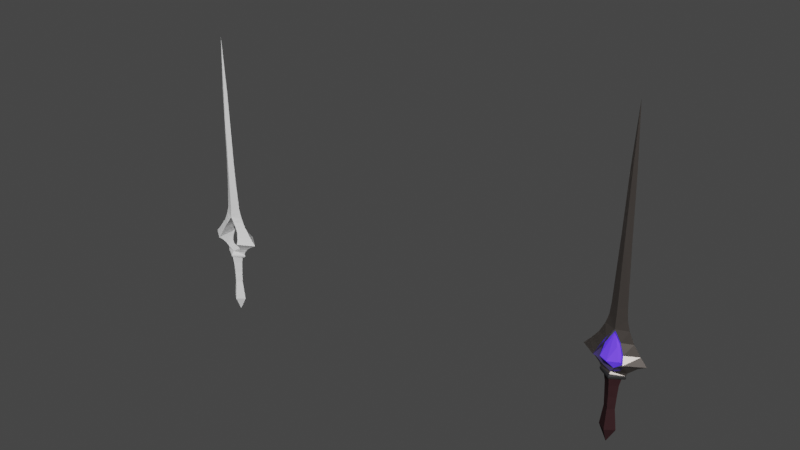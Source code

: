 # Source: Slice.blend  (saved by Blender 3.3.6; exported with 4.5.12 LTS)
import bpy
from mathutils import Matrix  # noqa: F401  (used for matrix-valued properties, if any)

bpy.ops.wm.read_factory_settings(use_empty=True)
scene = bpy.context.scene
scene.name = 'Scene'

# ---- collections
col_collection = bpy.data.collections.new('Collection'); scene.collection.children.link(col_collection)

# ---- materials (node trees are filled in below, after node groups)
mat_blade = bpy.data.materials.new('Blade')
mat_blade.use_transparent_shadow = False
mat_crystal = bpy.data.materials.new('Crystal')
mat_crystal.use_transparent_shadow = False
mat_handle = bpy.data.materials.new('Handle')
mat_handle.use_transparent_shadow = False
mat_lip = bpy.data.materials.new('Lip')
mat_lip.use_transparent_shadow = False

# ---- material node trees
mat_blade.use_nodes = True; mat_blade.node_tree.nodes.clear()
_N = mat_blade.node_tree.nodes; _L = mat_blade.node_tree.links
n0 = _N.new('ShaderNodeBsdfPrincipled'); n0.name = 'Principled BSDF'; n0.location = (10, 300)
n0.distribution = 'GGX'
n0.subsurface_method = 'RANDOM_WALK_SKIN'
n0.inputs[0].default_value = (0.1107, 0.09684, 0.08866, 1.0)
n0.inputs[1].default_value = 0.6063
n0.inputs[2].default_value = 0.2717
n0.inputs[3].default_value = 1.45
n0.inputs[13].default_value = 0.2323
n0.inputs[27].default_value = (0.0, 0.0, 0.0, 1.0)
n0.inputs[28].default_value = 1.0
n1 = _N.new('ShaderNodeOutputMaterial'); n1.name = 'Material Output'; n1.location = (300, 300)
_L.new(n0.outputs[0], n1.inputs[0])
n1.is_active_output = True
mat_crystal.use_nodes = True; mat_crystal.node_tree.nodes.clear()
_N = mat_crystal.node_tree.nodes; _L = mat_crystal.node_tree.links
n0 = _N.new('ShaderNodeBsdfPrincipled'); n0.name = 'Principled BSDF'; n0.location = (10, 300)
n0.distribution = 'GGX'
n0.subsurface_method = 'RANDOM_WALK_SKIN'
n0.inputs[0].default_value = (0.1348, 0.04896, 1.0, 1.0)
n0.inputs[3].default_value = 1.45
n0.inputs[27].default_value = (0.0483, 0.0206, 0.5705, 1.0)
n0.inputs[28].default_value = 1.2
n1 = _N.new('ShaderNodeOutputMaterial'); n1.name = 'Material Output'; n1.location = (300, 300)
_L.new(n0.outputs[0], n1.inputs[0])
n1.is_active_output = True
mat_handle.use_nodes = True; mat_handle.node_tree.nodes.clear()
_N = mat_handle.node_tree.nodes; _L = mat_handle.node_tree.links
n0 = _N.new('ShaderNodeBsdfPrincipled'); n0.name = 'Principled BSDF'; n0.location = (10, 300)
n0.distribution = 'GGX'
n0.subsurface_method = 'RANDOM_WALK_SKIN'
n0.inputs[0].default_value = (0.042, 0.01837, 0.02034, 1.0)
n0.inputs[1].default_value = 0.2047
n0.inputs[2].default_value = 0.7047
n0.inputs[3].default_value = 1.45
n0.inputs[13].default_value = 0.08268
n0.inputs[27].default_value = (0.0, 0.0, 0.0, 1.0)
n0.inputs[28].default_value = 1.0
n1 = _N.new('ShaderNodeOutputMaterial'); n1.name = 'Material Output'; n1.location = (300, 300)
_L.new(n0.outputs[0], n1.inputs[0])
n1.is_active_output = True
mat_lip.use_nodes = True; mat_lip.node_tree.nodes.clear()
_N = mat_lip.node_tree.nodes; _L = mat_lip.node_tree.links
n0 = _N.new('ShaderNodeBsdfPrincipled'); n0.name = 'Principled BSDF'; n0.location = (10, 300)
n0.distribution = 'GGX'
n0.subsurface_method = 'RANDOM_WALK_SKIN'
n0.inputs[0].default_value = (0.0291, 0.0291, 0.0291, 1.0)
n0.inputs[3].default_value = 1.45
n0.inputs[13].default_value = 0.09843
n0.inputs[27].default_value = (0.0, 0.0, 0.0, 1.0)
n0.inputs[28].default_value = 1.0
n1 = _N.new('ShaderNodeOutputMaterial'); n1.name = 'Material Output'; n1.location = (300, 300)
_L.new(n0.outputs[0], n1.inputs[0])
n1.is_active_output = True

# ---- world
world_world = bpy.data.worlds.new('World'); scene.world = world_world
world_world.use_nodes = True; world_world.node_tree.nodes.clear()
_N = world_world.node_tree.nodes; _L = world_world.node_tree.links
n0 = _N.new('ShaderNodeOutputWorld'); n0.name = 'World Output'; n0.location = (300, 300)
n1 = _N.new('ShaderNodeBackground'); n1.name = 'Background'; n1.location = (10, 300)
n1.inputs[0].default_value = (0.05088, 0.05088, 0.05088, 1.0)
_L.new(n1.outputs[0], n0.inputs[0])
n0.is_active_output = True
world_world.color = (0.05088, 0.05088, 0.05088)
world_world.use_sun_shadow = False
world_world.sun_shadow_jitter_overblur = 0.0

# ---- meshes
me_cube_002 = bpy.data.meshes.new('Cube.002')
me_cube_002.from_pydata([(0.0, -0.9414, -0.9012), (0.0, -0.7589, 2.912), (0.5879, 0.0, -0.8818), (0.3507, 0.0, 2.915), (0.0, 0.9414, -0.9012), (0.0, 0.7589, 2.912), (0.0, -0.7057, 5.405), (0.0, 0.7057, 5.405), (0.2958, 0.0, 5.409), (0.0, -0.4093, 8.188), (0.0, 0.4093, 8.188), (0.2105, 0.0, 8.193), (0.0, -0.0002415, 12.01), (0.7736, 0.0, -1.522), (0.0, 1.066, -1.522), (0.0, -1.066, -1.522), (0.0, -0.8592, -0.1281), (0.0, 0.8592, -0.1281), (0.5152, 0.0, -0.1277), (1.604, -0.006425, -2.88), (0.7863, 1.818, -2.845), (0.7863, -1.818, -2.845), (1.142, 0.0, -3.982), (0.7221, 1.125, -3.87), (0.7221, -1.125, -3.87), (1.125, 0.0, -2.246), (0.4698, 1.282, -2.202), (0.4698, -1.282, -2.202), (0.9499, 2.71, -3.313), (0.9499, -2.71, -3.313), (2.039, 0.0, -3.374), (0.8664, 1.855, -3.536), (1.492, 0.0, -3.709), (0.8664, -1.855, -3.536), (0.9019, -0.0006915, -4.267), (0.5487, 0.8572, -4.114), (0.5487, -0.858, -4.114), (0.8112, -0.001242, -4.486), (0.0, 1.094, -4.345), (0.0, -1.1, -4.344), (1.376, -0.007971, -2.567), (0.6534, -1.449, -2.524), (0.6534, 1.449, -2.524), (0.2223, 1.153, -1.853), (0.9131, 0.0, -1.876), (0.2223, -1.153, -1.853), (0.8825, -2.192, -3.082), (0.8825, 2.192, -3.082), (1.814, 0.0, -3.134), (0.0, 0.9969, -1.204), (0.0, -0.9969, -1.204), (0.6599, 0.0, -1.193), (0.0, 1.403, -4.465), (0.0, -1.418, -4.464), (0.874, -0.001591, -4.6), (0.0, 1.757, -4.605), (0.0, -1.78, -4.604), (0.8186, -0.001107, -4.721), (0.0, 1.734, -4.723), (0.0, -1.766, -4.721), (0.0, 1.473, -4.708), (0.0, -1.535, -4.708), (0.6033, 0.02001, -4.691), (0.0, 1.187, -5.338), (0.0, -1.235, -5.338), (0.4616, 0.01689, -5.325), (0.0, 0.9628, -6.121), (0.0, -1.001, -6.121), (0.412, 0.01423, -6.114), (0.0, 0.9701, -6.981), (0.0, -1.01, -6.981), (0.3684, 0.01349, -6.974), (0.0, 1.408, -8.376), (0.0, -1.448, -8.394), (0.559, 0.004076, -8.398), (0.0, -0.04943, -9.433), (0.0, -0.8072, 1.448), (0.0, 0.8072, 1.448), (0.4106, 0.0, 1.449), (0.0, 0.6855, 4.213), (0.3207, 0.0, 4.216), (0.0, -0.6855, 4.213)], [], [(77, 5, 3, 78), (78, 3, 1, 76), (80, 79, 7, 8), (8, 7, 10, 11), (81, 80, 8, 6), (9, 11, 12), (6, 8, 11, 9), (11, 10, 12), (50, 49, 14, 15), (51, 50, 15, 13), (49, 51, 13, 14), (42, 40, 19, 20), (2, 18, 16, 0), (4, 17, 18, 2), (31, 32, 22, 23), (33, 31, 23, 24), (40, 41, 21, 19), (41, 42, 20, 21), (24, 23, 35, 36), (32, 33, 24, 22), (79, 81, 6, 9, 12, 10, 7), (45, 43, 26, 27), (44, 45, 27, 25), (43, 44, 25, 26), (48, 46, 29, 30), (46, 47, 28, 29), (47, 48, 30, 28), (30, 29, 33, 32), (29, 28, 31, 33), (28, 30, 32, 31), (36, 35, 38, 39), (22, 24, 36, 34), (23, 22, 34, 35), (34, 36, 39, 37), (35, 34, 37, 38), (39, 38, 52, 53), (27, 26, 42, 41), (25, 27, 41, 40), (26, 25, 40, 42), (14, 13, 44, 43), (13, 15, 45, 44), (15, 14, 43, 45), (20, 19, 48, 47), (21, 20, 47, 46), (19, 21, 46, 48), (4, 2, 51, 49), (2, 0, 50, 51), (0, 4, 49, 50), (53, 52, 55, 56), (37, 39, 53), (38, 37, 52), (56, 55, 58, 60, 61, 59), (37, 53, 56, 54), (52, 37, 54, 55), (57, 59, 61, 62, 60, 58), (54, 56, 59, 57), (55, 54, 57, 58), (61, 64, 65, 62), (64, 67, 68, 65), (63, 65, 68, 66), (61, 60, 63, 64), (68, 67, 70, 71), (66, 68, 71, 69), (64, 63, 66, 67), (70, 73, 74, 71), (67, 66, 69, 70), (74, 75, 72), (69, 71, 74, 72), (70, 69, 72, 73), (74, 73, 75), (73, 72, 75), (60, 62, 65, 63), (0, 16, 76, 77, 17, 4), (18, 78, 76, 16), (17, 77, 78, 18), (77, 76, 1, 81, 79, 5), (1, 3, 80, 81), (3, 5, 79, 80)])
_uv = me_cube_002.uv_layers.new(name='UVMap')
_uv.uv.foreach_set('vector', [0.5262, 0.5, 0.6181, 0.5, 0.6181, 0.75, 0.5262, 0.75, 0.5262, 0.75, 0.6181, 0.75, 0.6181, 1.0, 0.5262, 1.0, 0.625, 0.75, 0.625, 0.5, 0.625, 0.5, 0.625, 0.75, 0.625, 0.75, 0.625, 0.5, 0.625, 0.5, 0.625, 0.75, 0.625, 1.0, 0.625, 0.75, 0.625, 0.75, 0.625, 1.0, 0.625, 1.0, 0.625, 0.75, 0.625, 1.0, 0.625, 1.0, 0.625, 0.75, 0.625, 0.75, 0.625, 1.0, 0.625, 0.75, 0.625, 0.5, 0.625, 0.75, 0.375, 1.0, 0.375, 0.5, 0.375, 0.5, 0.375, 1.0, 0.375, 0.75, 0.375, 1.0, 0.375, 1.0, 0.375, 0.75, 0.375, 0.5, 0.375, 0.75, 0.375, 0.75, 0.375, 0.5, 0.375, 0.5, 0.375, 0.7434, 0.375, 0.7305, 0.375, 0.5, 0.375, 0.75, 0.4272, 0.75, 0.4272, 1.0, 0.375, 1.0, 0.375, 0.5, 0.4272, 0.5, 0.4272, 0.75, 0.375, 0.75, 0.375, 0.5, 0.375, 0.75, 0.375, 0.75, 0.375, 0.5, 0.125, 0.75, 0.375, 0.5, 0.375, 0.5, 0.125, 0.75, 0.375, 0.7434, 0.375, 1.0, 0.375, 1.0, 0.375, 0.7305, 0.125, 0.75, 0.375, 0.5, 0.375, 0.5, 0.125, 0.75, 0.125, 0.75, 0.375, 0.5, 0.375, 0.5, 0.125, 0.75, 0.375, 0.75, 0.375, 1.0, 0.375, 1.0, 0.375, 0.75, 0.0, 0.0, 0.0, 0.0, 0.0, 0.0, 0.0, 0.0, 0.0, 0.0, 0.0, 0.0, 0.0, 0.0, 0.125, 0.75, 0.375, 0.5, 0.375, 0.5, 0.125, 0.75, 0.375, 0.75, 0.375, 1.0, 0.375, 1.0, 0.375, 0.75, 0.375, 0.5, 0.375, 0.75, 0.375, 0.75, 0.375, 0.5, 0.375, 0.75, 0.375, 1.0, 0.375, 1.0, 0.375, 0.75, 0.125, 0.75, 0.375, 0.5, 0.375, 0.5, 0.125, 0.75, 0.375, 0.5, 0.375, 0.75, 0.375, 0.75, 0.375, 0.5, 0.375, 0.75, 0.375, 1.0, 0.375, 1.0, 0.375, 0.75, 0.125, 0.75, 0.375, 0.5, 0.375, 0.5, 0.125, 0.75, 0.375, 0.5, 0.375, 0.75, 0.375, 0.75, 0.375, 0.5, 0.125, 0.75, 0.375, 0.5, 0.375, 0.5, 0.125, 0.75, 0.375, 0.75, 0.375, 1.0, 0.375, 1.0, 0.375, 0.75, 0.375, 0.5, 0.375, 0.75, 0.375, 0.75, 0.375, 0.5, 0.375, 0.75, 0.375, 1.0, 0.375, 1.0, 0.375, 0.75, 0.375, 0.5, 0.375, 0.75, 0.375, 0.75, 0.375, 0.5, 0.125, 0.75, 0.375, 0.5, 0.375, 0.5, 0.125, 0.75, 0.125, 0.75, 0.375, 0.5, 0.375, 0.5, 0.125, 0.75, 0.375, 0.75, 0.375, 1.0, 0.375, 1.0, 0.375, 0.7434, 0.375, 0.5, 0.375, 0.75, 0.375, 0.7434, 0.375, 0.5, 0.375, 0.5, 0.375, 0.75, 0.375, 0.75, 0.375, 0.5, 0.375, 0.75, 0.375, 1.0, 0.375, 1.0, 0.375, 0.75, 0.125, 0.75, 0.375, 0.5, 0.375, 0.5, 0.125, 0.75, 0.375, 0.5, 0.375, 0.7305, 0.375, 0.75, 0.375, 0.5, 0.125, 0.75, 0.375, 0.5, 0.375, 0.5, 0.125, 0.75, 0.375, 0.7305, 0.375, 1.0, 0.375, 1.0, 0.375, 0.75, 0.375, 0.5, 0.375, 0.75, 0.375, 0.75, 0.375, 0.5, 0.375, 0.75, 0.375, 1.0, 0.375, 1.0, 0.375, 0.75, 0.375, 1.0, 0.375, 0.5, 0.375, 0.5, 0.375, 1.0, 0.125, 0.75, 0.375, 0.5, 0.375, 0.5, 0.125, 0.75, 0.375, 0.75, 0.375, 1.0, 0.375, 1.0, 0.375, 0.5, 0.375, 0.75, 0.375, 0.5, 0.125, 0.75, 0.375, 0.5, 0.375, 0.5, 0.3386, 0.5364, 0.1574, 0.7176, 0.125, 0.75, 0.375, 0.75, 0.375, 1.0, 0.375, 1.0, 0.375, 0.75, 0.375, 0.5, 0.375, 0.75, 0.375, 0.75, 0.375, 0.5, 0.375, 0.75, 0.375, 1.0, 0.375, 0.9352, 0.375, 0.7349, 0.375, 0.5727, 0.375, 0.5, 0.375, 0.75, 0.375, 1.0, 0.375, 1.0, 0.375, 0.75, 0.375, 0.5, 0.375, 0.75, 0.375, 0.75, 0.375, 0.5, 0.375, 0.9352, 0.375, 0.9352, 0.375, 0.7349, 0.375, 0.7349, 0.375, 0.9352, 0.375, 0.9352, 0.375, 0.7349, 0.375, 0.7349, 0.375, 0.5727, 0.375, 0.7349, 0.375, 0.7349, 0.375, 0.5727, 0.1574, 0.7176, 0.3386, 0.5364, 0.3386, 0.5364, 0.1574, 0.7176, 0.375, 0.7349, 0.375, 0.9352, 0.375, 0.9352, 0.375, 0.7349, 0.375, 0.5727, 0.375, 0.7349, 0.375, 0.7349, 0.375, 0.5727, 0.1574, 0.7176, 0.3386, 0.5364, 0.3386, 0.5364, 0.1574, 0.7176, 0.375, 0.9352, 0.375, 0.9352, 0.375, 0.7349, 0.375, 0.7349, 0.1574, 0.7176, 0.3386, 0.5364, 0.3386, 0.5364, 0.1574, 0.7176, 0.375, 0.7349, 0.375, 0.5727, 0.375, 0.5727, 0.375, 0.5727, 0.375, 0.7349, 0.375, 0.7349, 0.375, 0.5727, 0.1574, 0.7176, 0.3386, 0.5364, 0.3386, 0.5364, 0.1574, 0.7176, 0.375, 0.7349, 0.375, 0.9352, 0.375, 0.7432, 0.1574, 0.7176, 0.3386, 0.5364, 0.1574, 0.7176, 0.375, 0.5727, 0.375, 0.7349, 0.375, 0.7349, 0.375, 0.5727, 0.0, 0.0, 0.0, 0.0, 0.0, 0.0, 0.0, 0.0, 0.0, 0.0, 0.0, 0.0, 0.4272, 0.75, 0.5262, 0.75, 0.5262, 1.0, 0.4272, 1.0, 0.4272, 0.5, 0.5262, 0.5, 0.5262, 0.75, 0.4272, 0.75, 0.0, 0.0, 0.0, 0.0, 0.0, 0.0, 0.0, 0.0, 0.0, 0.0, 0.0, 0.0, 0.6181, 1.0, 0.6181, 0.75, 0.625, 0.75, 0.625, 1.0, 0.6181, 0.75, 0.6181, 0.5, 0.625, 0.5, 0.625, 0.75])
me_cube_002.use_mirror_y = True
me_cube_002.update()
me_icosphere = bpy.data.meshes.new('Icosphere')
me_icosphere.from_pydata([(-0.08129, -0.01419, 1.421), (-0.01226, 0.04533, -1.095), (0.4478, 0.3456, -0.6293), (0.6555, 0.4716, 0.206), (0.5758, -0.5796, -0.1448), (0.3461, -0.4648, 0.7268), (-0.7829, 0.2146, 0.2417), (-0.005757, 0.4275, 0.7003), (0.6705, 0.09057, 0.5396), (0.01476, 0.6184, -0.1375), (0.8048, -0.1028, -0.3826), (-0.5589, 0.5084, -0.2804), (-0.764, -0.3053, -0.4032), (-0.1385, -0.6956, -0.31), (1.49e-08, -0.2756, 2.297), (0.5879, 1.49e-08, 2.317), (-1.49e-08, 0.2756, 2.297), (3.725e-09, -0.1198, 11.39), (-3.725e-09, 0.1198, 11.39), (0.2105, 3.725e-09, 11.39), (3.638e-12, -7.072e-05, 15.21), (0.7736, 1.49e-08, 1.676), (-7.451e-09, 0.3121, 1.677), (7.451e-09, -0.3121, 1.677), (1.49e-08, -0.2516, 3.07), (-1.49e-08, 0.2516, 3.07), (0.5152, 0.0, 3.071), (1.604, -0.001881, 0.3181), (0.7863, 0.5322, 0.3537), (0.7863, -0.5322, 0.3537), (1.125, 2.98e-08, 0.9525), (0.4698, 0.3755, 0.9965), (0.4698, -0.3755, 0.9965), (0.9499, 0.7934, -0.1142), (0.9499, -0.7934, -0.1142), (2.039, 5.96e-08, -0.1754), (0.8664, 0.5432, -0.3377), (1.492, 2.98e-08, -0.5104), (0.8664, -0.5432, -0.3377), (0.9019, -0.0002024, -1.068), (0.5487, 0.251, -0.9153), (0.5487, -0.2512, -0.9153), (0.8112, -0.0003637, -1.287), (-1.49e-08, 0.3202, -1.147), (2.235e-08, -0.3046, -1.145), (-1.49e-08, 0.4108, -1.267), (2.235e-08, -0.415, -1.265), (0.874, -0.0004659, -1.402), (-1.49e-08, 0.5143, -1.407), (1.49e-08, -0.5212, -1.405), (0.8186, -0.000324, -1.523), (-2.98e-08, 0.5078, -1.524), (2.98e-08, -0.517, -1.523), (-7.451e-09, 0.4312, -1.509), (1.49e-08, -0.4493, -1.509), (0.6033, 0.005858, -1.493), (-1.49e-08, 0.3475, -2.14), (1.49e-08, -0.3617, -2.14), (0.4616, 0.004946, -2.127), (-1.49e-08, 0.2819, -2.923), (7.451e-09, -0.2931, -2.922), (0.412, 0.004165, -2.915), (-7.451e-09, 0.284, -3.783), (7.451e-09, -0.2958, -3.783), (0.3684, 0.00395, -3.775), (-2.235e-08, 0.4122, -5.178), (7.451e-09, -0.424, -5.196), (0.559, 0.001193, -5.2), (4.657e-10, -0.01447, -6.234), (-1.863e-08, 0.2007, 7.411), (0.335, 7.451e-09, 7.415), (1.863e-08, -0.2007, 7.411), (-0.5879, -1.49e-08, 2.317), (-0.2105, -3.725e-09, 11.39), (-0.7736, -1.49e-08, 1.676), (-0.5152, 0.0, 3.071), (-1.604, -0.001881, 0.3181), (-0.7863, 0.5322, 0.3537), (-0.7863, -0.5322, 0.3537), (-1.125, -2.98e-08, 0.9525), (-0.4698, 0.3755, 0.9965), (-0.4698, -0.3755, 0.9965), (-0.9499, 0.7934, -0.1142), (-0.9499, -0.7934, -0.1142), (-2.039, -5.96e-08, -0.1754), (-0.8664, 0.5432, -0.3377), (-1.492, -2.98e-08, -0.5104), (-0.8664, -0.5432, -0.3377), (-0.9019, -0.0002024, -1.068), (-0.5487, 0.251, -0.9153), (-0.5487, -0.2512, -0.9153), (-0.8112, -0.0003637, -1.287), (-0.874, -0.0004659, -1.402), (-0.8186, -0.000324, -1.523), (-0.6033, 0.005858, -1.493), (-0.4616, 0.004945, -2.127), (-0.412, 0.004165, -2.915), (-0.3684, 0.00395, -3.775), (-0.559, 0.001193, -5.2), (-0.335, -7.451e-09, 7.415)], [], [(1, 12, 11), (1, 11, 2), (8, 7, 0), (3, 7, 8), (7, 6, 0), (5, 8, 0), (11, 9, 2), (1, 13, 12), (10, 1, 2), (1, 4, 13), (1, 10, 4), (9, 11, 7), (13, 4, 5), (4, 8, 5), (11, 6, 7), (6, 12, 0), (4, 10, 8), (12, 13, 0), (9, 7, 3), (10, 2, 3), (2, 9, 3), (11, 12, 6), (10, 3, 8), (13, 5, 0), (25, 69, 70, 26), (19, 17, 71, 70), (73, 18, 69, 99), (17, 19, 20), (19, 18, 20), (16, 22, 74, 72), (15, 14, 23, 21), (81, 78, 77, 80), (15, 26, 24, 14), (16, 25, 26, 15), (38, 41, 39, 37), (85, 89, 88, 86), (31, 30, 27, 28), (30, 32, 29, 27), (36, 40, 41, 38), (22, 80, 79, 74), (23, 22, 31, 32), (21, 23, 32, 30), (77, 82, 84, 76), (27, 29, 34, 35), (29, 28, 33, 34), (35, 34, 38, 37), (34, 33, 36, 38), (33, 35, 37, 36), (41, 40, 43, 44), (39, 41, 44, 42), (40, 39, 42, 43), (44, 43, 45, 46), (46, 45, 48, 49), (42, 44, 46), (43, 42, 45), (49, 48, 51, 53, 54, 52), (42, 46, 49, 47), (45, 42, 47, 48), (50, 52, 54, 55), (47, 49, 52, 50), (48, 47, 50, 51), (54, 57, 58, 55), (57, 60, 61, 58), (56, 58, 61, 59), (54, 53, 56, 57), (61, 60, 63, 64), (59, 61, 64, 62), (57, 56, 59, 60), (63, 66, 67, 64), (60, 59, 62, 63), (67, 68, 65), (62, 64, 67, 65), (63, 62, 65, 66), (67, 66, 68), (66, 65, 68), (53, 55, 58, 56), (75, 24, 71, 99), (25, 75, 99, 69), (71, 17, 73, 99), (17, 20, 73), (73, 20, 18), (72, 74, 23, 14), (72, 14, 24, 75), (16, 72, 75, 25), (86, 88, 90, 87), (80, 77, 76, 79), (79, 76, 78, 81), (87, 90, 89, 85), (32, 31, 28, 29), (23, 81, 80, 22), (74, 79, 81, 23), (76, 84, 83, 78), (78, 83, 82, 77), (84, 86, 87, 83), (83, 87, 85, 82), (82, 85, 86, 84), (90, 44, 43, 89), (88, 91, 44, 90), (89, 43, 91, 88), (91, 46, 44), (43, 45, 91), (91, 92, 49, 46), (45, 48, 92, 91), (93, 51, 53, 94), (92, 93, 52, 49), (48, 51, 93, 92), (54, 94, 95, 57), (57, 95, 96, 60), (56, 59, 96, 95), (96, 97, 63, 60), (59, 62, 97, 96), (63, 97, 98, 66), (98, 65, 68), (62, 65, 98, 97), (98, 68, 66), (53, 56, 95, 94), (52, 93, 94, 54), (51, 50, 55, 53), (22, 21, 30, 31), (28, 27, 35, 33), (16, 15, 21, 22), (37, 39, 40, 36), (69, 18, 19, 70), (26, 70, 71, 24)])
me_icosphere.polygons.foreach_set('material_index', [1, 1, 1, 1, 1, 1, 1, 1, 1, 1, 1, 1, 1, 1, 1, 1, 1, 1, 1, 1, 1, 1, 1, 1, 0, 0, 0, 0, 0, 0, 0, 0, 0, 0, 0, 0, 0, 0, 0, 0, 0, 0, 0, 0, 0, 0, 0, 0, 0, 0, 0, 0, 2, 0, 0, 2, 3, 3, 2, 3, 3, 2, 2, 2, 2, 2, 2, 2, 2, 2, 2, 2, 2, 2, 2, 2, 0, 0, 0, 0, 0, 0, 0, 0, 0, 0, 0, 0, 0, 0, 0, 0, 0, 0, 0, 0, 0, 0, 0, 0, 0, 3, 3, 2, 3, 3, 2, 2, 2, 2, 2, 2, 2, 2, 2, 2, 2, 2, 0, 0, 0, 0, 0, 0])
_uv = me_icosphere.uv_layers.new(name='UVMap')
_uv.uv.foreach_set('vector', [0.9492, 0.5045, 0.9492, 0.7951, 0.735, 0.7029, 0.001914, 0.5272, 0.03016, 0.234, 0.1871, 0.4853, 0.4231, 0.3005, 0.3113, 0.1299, 0.4032, 0.001914, 0.427, 0.7788, 0.5471, 0.629, 0.5499, 0.7452, 0.3113, 0.1299, 0.06057, 0.1112, 0.4032, 0.001914, 0.7312, 0.7493, 0.5499, 0.7452, 0.7312, 0.5045, 0.03016, 0.234, 0.1815, 0.2917, 0.1871, 0.4853, 0.0744, 0.8478, 0.3349, 0.7033, 0.3349, 0.8704, 0.07036, 0.5476, 0.0744, 0.8478, 0.001914, 0.6873, 0.0744, 0.8478, 0.2279, 0.531, 0.3349, 0.7033, 0.0744, 0.8478, 0.07036, 0.5476, 0.2279, 0.531, 0.1815, 0.2917, 0.03016, 0.234, 0.3113, 0.1299, 0.6156, 0.5007, 0.4531, 0.4694, 0.427, 0.2417, 0.6513, 0.9858, 0.5499, 0.7452, 0.7312, 0.7493, 0.03016, 0.234, 0.06057, 0.1112, 0.3113, 0.1299, 0.8124, 0.2223, 0.8124, 0.4469, 0.5045, 0.001914, 0.6513, 0.9858, 0.4925, 0.9981, 0.5499, 0.7452, 0.8124, 0.4469, 0.6156, 0.5007, 0.5045, 0.001914, 0.1815, 0.2917, 0.3113, 0.1299, 0.3742, 0.3383, 0.2942, 0.5272, 0.1871, 0.4853, 0.3742, 0.3383, 0.1871, 0.4853, 0.1815, 0.2917, 0.3742, 0.3383, 0.735, 0.7029, 0.9492, 0.7951, 0.7389, 0.875, 0.4925, 0.9981, 0.427, 0.7788, 0.5499, 0.7452, 0.6156, 0.5007, 0.427, 0.2417, 0.5045, 0.001914, 0.4379, 0.3025, 0.4208, 0.5508, 0.3985, 0.5496, 0.4051, 0.3004, 0.1664, 0.2215, 0.1803, 0.2209, 0.1971, 0.4482, 0.1747, 0.4494, 0.2786, 0.2215, 0.2925, 0.2209, 0.3091, 0.4482, 0.2867, 0.4494, 0.1803, 0.2209, 0.1664, 0.2215, 0.1629, 0.002207, 0.3903, 0.7776, 0.4042, 0.7782, 0.387, 0.9968, 0.3296, 0.7408, 0.3327, 0.7763, 0.285, 0.7796, 0.2924, 0.742, 0.1806, 0.742, 0.2178, 0.7407, 0.221, 0.7762, 0.1733, 0.7795, 0.5301, 0.267, 0.5294, 0.309, 0.47, 0.295, 0.4882, 0.2571, 0.1806, 0.742, 0.1816, 0.6986, 0.2144, 0.6965, 0.2178, 0.7407, 0.4413, 0.2583, 0.4379, 0.3025, 0.4051, 0.3004, 0.4041, 0.257, 0.1865, 0.9113, 0.1909, 0.9524, 0.1654, 0.959, 0.1389, 0.9207, 0.2982, 0.9113, 0.3025, 0.9524, 0.277, 0.959, 0.2505, 0.9207, 0.4237, 0.18, 0.3805, 0.1763, 0.3578, 0.1368, 0.4138, 0.1391, 0.1571, 0.8227, 0.2003, 0.819, 0.1904, 0.8599, 0.1346, 0.8623, 0.4597, 0.08336, 0.4673, 0.04273, 0.4953, 0.03611, 0.5203, 0.06905, 0.3327, 0.7763, 0.312, 0.819, 0.2688, 0.8227, 0.285, 0.7796, 0.5374, 0.1992, 0.5026, 0.2074, 0.4882, 0.1621, 0.5301, 0.1522, 0.1733, 0.7795, 0.221, 0.7762, 0.2003, 0.819, 0.1571, 0.8227, 0.3021, 0.8599, 0.3028, 0.892, 0.2254, 0.8938, 0.2461, 0.8623, 0.1346, 0.8623, 0.1904, 0.8599, 0.1912, 0.892, 0.1138, 0.8939, 0.5294, 0.1102, 0.47, 0.1242, 0.4489, 0.09997, 0.5374, 0.07907, 0.1138, 0.8939, 0.1912, 0.892, 0.1865, 0.9113, 0.1389, 0.9207, 0.5374, 0.07907, 0.4489, 0.09997, 0.4597, 0.08336, 0.5203, 0.06905, 0.4145, 0.107, 0.3372, 0.1052, 0.3623, 0.07832, 0.4099, 0.08775, 0.4953, 0.03611, 0.4673, 0.04273, 0.4556, 0.01041, 0.4905, 0.002207, 0.1654, 0.959, 0.1909, 0.9524, 0.219, 0.9719, 0.1687, 0.9722, 0.4142, 0.04664, 0.3887, 0.03999, 0.392, 0.02679, 0.4426, 0.02729, 0.7406, 0.4338, 0.7406, 0.4696, 0.7337, 0.4748, 0.7337, 0.4275, 0.7337, 0.4275, 0.7337, 0.4748, 0.7257, 0.4808, 0.7257, 0.4214, 0.1687, 0.9722, 0.219, 0.9719, 0.2202, 0.9812, 0.4426, 0.02729, 0.392, 0.02679, 0.4435, 0.01871, 0.7257, 0.4214, 0.7257, 0.4808, 0.719, 0.4804, 0.7198, 0.476, 0.7197, 0.4255, 0.7189, 0.4217, 0.1687, 0.9722, 0.2202, 0.9812, 0.221, 0.9912, 0.1642, 0.9782, 0.4435, 0.01871, 0.392, 0.02679, 0.3875, 0.02073, 0.4445, 0.008783, 0.5966, 0.2874, 0.5418, 0.2783, 0.5444, 0.2754, 0.5876, 0.2787, 0.1642, 0.9782, 0.221, 0.9912, 0.2194, 0.9978, 0.1653, 0.9857, 0.4445, 0.008783, 0.3875, 0.02073, 0.3888, 0.01322, 0.4429, 0.002207, 0.5444, 0.2754, 0.5494, 0.2392, 0.5831, 0.2417, 0.5876, 0.2787, 0.5494, 0.2392, 0.5541, 0.1944, 0.5832, 0.1964, 0.5831, 0.2417, 0.7104, 0.2406, 0.6774, 0.2408, 0.6804, 0.1956, 0.7089, 0.1956, 0.7197, 0.4255, 0.7198, 0.476, 0.6837, 0.4713, 0.6836, 0.4306, 0.5832, 0.1964, 0.5541, 0.1944, 0.5567, 0.1452, 0.5838, 0.147, 0.7089, 0.1956, 0.6804, 0.1956, 0.6832, 0.1463, 0.7097, 0.1463, 0.6836, 0.4306, 0.6837, 0.4713, 0.6388, 0.4676, 0.6387, 0.4346, 0.5567, 0.1452, 0.5564, 0.06383, 0.5966, 0.06563, 0.5838, 0.147, 0.6387, 0.4346, 0.6388, 0.4676, 0.5895, 0.4678, 0.5894, 0.4346, 0.6755, 0.06427, 0.7019, 0.002207, 0.7153, 0.06613, 0.7097, 0.1463, 0.6832, 0.1463, 0.6755, 0.06427, 0.7153, 0.06613, 0.5894, 0.4346, 0.5895, 0.4678, 0.5095, 0.4753, 0.5084, 0.4274, 0.5966, 0.06563, 0.5564, 0.06383, 0.5737, 0.002207, 0.5084, 0.4274, 0.5095, 0.4753, 0.4489, 0.451, 0.7127, 0.277, 0.6704, 0.2774, 0.6774, 0.2408, 0.7104, 0.2406, 0.06993, 0.3014, 0.1027, 0.3035, 0.08547, 0.5518, 0.06311, 0.5506, 0.3261, 0.6965, 0.2933, 0.6986, 0.2867, 0.4494, 0.3091, 0.4482, 0.08547, 0.5518, 0.06864, 0.7791, 0.05477, 0.7785, 0.06311, 0.5506, 0.06864, 0.7791, 0.05127, 0.9978, 0.05477, 0.7785, 0.2786, 0.2215, 0.2753, 0.002207, 0.2925, 0.2209, 0.06899, 0.258, 0.0617, 0.2205, 0.1094, 0.2238, 0.1062, 0.2593, 0.06899, 0.258, 0.1062, 0.2593, 0.1027, 0.3035, 0.06993, 0.3014, 0.3296, 0.7408, 0.2924, 0.742, 0.2933, 0.6986, 0.3261, 0.6965, 0.02732, 0.07928, 0.05381, 0.04098, 0.0793, 0.04764, 0.07493, 0.08874, 0.312, 0.819, 0.3021, 0.8599, 0.2461, 0.8623, 0.2688, 0.8227, 0.0455, 0.1773, 0.02293, 0.1377, 0.07881, 0.1401, 0.08872, 0.181, 0.5203, 0.3501, 0.4953, 0.3831, 0.4673, 0.3765, 0.4597, 0.3358, 0.5301, 0.1522, 0.4882, 0.1621, 0.47, 0.1242, 0.5294, 0.1102, 0.5374, 0.22, 0.5301, 0.267, 0.4882, 0.2571, 0.5026, 0.2118, 0.0617, 0.2205, 0.0455, 0.1773, 0.08872, 0.181, 0.1094, 0.2238, 0.02293, 0.1377, 0.002207, 0.1061, 0.07953, 0.108, 0.07881, 0.1401, 0.5294, 0.309, 0.5374, 0.3401, 0.4489, 0.3192, 0.47, 0.295, 0.002207, 0.1061, 0.02732, 0.07928, 0.07493, 0.08874, 0.07953, 0.108, 0.5374, 0.3401, 0.5203, 0.3501, 0.4597, 0.3358, 0.4489, 0.3192, 0.3028, 0.892, 0.2982, 0.9113, 0.2505, 0.9207, 0.2254, 0.8938, 0.4953, 0.3831, 0.4905, 0.417, 0.4556, 0.4088, 0.4673, 0.3765, 0.05381, 0.04098, 0.05708, 0.02778, 0.1074, 0.02807, 0.0793, 0.04764, 0.3025, 0.9524, 0.3309, 0.9717, 0.2802, 0.9722, 0.277, 0.959, 0.05708, 0.02778, 0.1085, 0.0188, 0.1074, 0.02807, 0.3309, 0.9717, 0.3318, 0.9803, 0.2802, 0.9722, 0.05708, 0.02778, 0.05256, 0.0218, 0.1094, 0.00876, 0.1085, 0.0188, 0.3318, 0.9803, 0.3327, 0.9903, 0.2758, 0.9783, 0.2802, 0.9722, 0.4489, 0.4852, 0.504, 0.4891, 0.5014, 0.4928, 0.4591, 0.4924, 0.05256, 0.0218, 0.05365, 0.01426, 0.1078, 0.002207, 0.1094, 0.00876, 0.3327, 0.9903, 0.3312, 0.9968, 0.2771, 0.9858, 0.2758, 0.9783, 0.6036, 0.01421, 0.6468, 0.01088, 0.6423, 0.04786, 0.6086, 0.05035, 0.6086, 0.05035, 0.6423, 0.04786, 0.6424, 0.09315, 0.6133, 0.09515, 0.4991, 0.5292, 0.4976, 0.5742, 0.4691, 0.5742, 0.4661, 0.529, 0.6424, 0.09315, 0.643, 0.1425, 0.6158, 0.1444, 0.6133, 0.09515, 0.4976, 0.5742, 0.4984, 0.6235, 0.4719, 0.6234, 0.4691, 0.5742, 0.6158, 0.1444, 0.643, 0.1425, 0.6558, 0.2239, 0.6155, 0.2257, 0.4642, 0.7055, 0.504, 0.7036, 0.4906, 0.7676, 0.4984, 0.6235, 0.504, 0.7036, 0.4642, 0.7055, 0.4719, 0.6234, 0.6558, 0.2239, 0.6329, 0.2874, 0.6155, 0.2257, 0.5014, 0.4928, 0.4991, 0.5292, 0.4661, 0.529, 0.4591, 0.4924, 0.601, 0.01122, 0.6558, 0.002207, 0.6468, 0.01088, 0.6036, 0.01421, 0.7153, 0.2806, 0.6602, 0.2846, 0.6704, 0.2774, 0.7127, 0.277, 0.4445, 0.2228, 0.3967, 0.2195, 0.3805, 0.1763, 0.4237, 0.18, 0.4138, 0.1391, 0.3578, 0.1368, 0.3372, 0.1052, 0.4145, 0.107, 0.4413, 0.2583, 0.4041, 0.257, 0.3967, 0.2195, 0.4445, 0.2228, 0.3623, 0.07832, 0.3887, 0.03999, 0.4142, 0.04664, 0.4099, 0.08775, 0.4208, 0.5508, 0.4042, 0.7782, 0.3903, 0.7776, 0.3985, 0.5496, 0.1816, 0.6986, 0.1747, 0.4494, 0.1971, 0.4482, 0.2144, 0.6965])
me_icosphere.materials.append(mat_blade)
me_icosphere.materials.append(mat_crystal)
me_icosphere.materials.append(mat_handle)
me_icosphere.materials.append(mat_lip)
me_icosphere.update()

# ---- objects
ob_cube_001 = bpy.data.objects.new('Cube.001', me_cube_002)
ob_icosphere = bpy.data.objects.new('Icosphere', me_icosphere)

# ---- transforms, parenting, visibility, modifiers, constraints
ob_cube_001.location = (-31.63, 0.0, 0.0)
ob_cube_001.scale = (1.0, 0.2928, 1.0)
ob_cube_001.use_mesh_mirror_y = True
_m = ob_cube_001.modifiers.new('Mirror', 'MIRROR')
_m.use_clip = True
ob_icosphere.location = (0.0, 0.0, 0.0)

# ---- collection membership
col_collection.objects.link(ob_cube_001)
col_collection.objects.link(ob_icosphere)

# ---- scene / render settings (as saved in the file)
scene.frame_start = 1; scene.frame_end = 250; scene.frame_set(1)
scene.render.engine = 'BLENDER_EEVEE_NEXT'
scene.cycles.sampling_pattern = 'TABULATED_SOBOL'
scene.cycles.use_light_tree = False
scene.view_settings.view_transform = 'Filmic'
bpy.context.view_layer.update()

# ---- added for rendering (the .blend has no active camera and no usable light): camera, sun
cam_auto = bpy.data.cameras.new('AutoCamera')
cam_auto.lens = 50.0
cam_auto.sensor_width = 36.0
cam_auto.clip_end = 1000.0
ob_auto_camera = bpy.data.objects.new('AutoCamera', cam_auto)
scene.collection.objects.link(ob_auto_camera)
ob_auto_camera.location = (24.3535, -48.2006, 35.0226)
ob_auto_camera.rotation_euler = (1.09748, -7.21219e-08, 0.694738)
scene.camera = ob_auto_camera
light_auto_sun = bpy.data.lights.new('AutoSun', 'SUN')
light_auto_sun.energy = 3.0
light_auto_sun.angle = 0.0523599
ob_auto_sun = bpy.data.objects.new('AutoSun', light_auto_sun)
scene.collection.objects.link(ob_auto_sun)
ob_auto_sun.rotation_euler = (0.872665, 0.174533, 0.523599)
bpy.context.view_layer.update()
